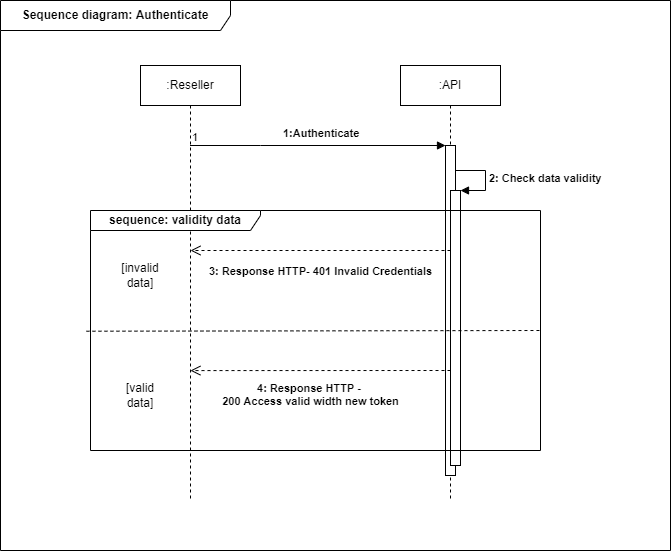

The diagram above was exported from draw.io. Its source (the exported page's mxGraphModel, read from the mxfile embedded in the PNG):
<mxGraphModel dx="1038" dy="481" grid="1" gridSize="10" guides="1" tooltips="1" connect="1" arrows="1" fold="1" page="1" pageScale="1" pageWidth="827" pageHeight="1169" math="0" shadow="0">
  <root>
    <mxCell id="0" />
    <mxCell id="1" parent="0" />
    <mxCell id="IUaZs56zySP1D-NyaQ4P-1" value="&lt;b&gt;Sequence diagram: Authenticate&lt;/b&gt;" style="shape=umlFrame;whiteSpace=wrap;html=1;width=230;height=30;" parent="1" vertex="1">
      <mxGeometry x="40" y="70" width="670" height="550" as="geometry" />
    </mxCell>
    <mxCell id="IUaZs56zySP1D-NyaQ4P-2" value=":Reseller" style="shape=umlLifeline;perimeter=lifelinePerimeter;whiteSpace=wrap;html=1;container=1;collapsible=0;recursiveResize=0;outlineConnect=0;" parent="1" vertex="1">
      <mxGeometry x="180" y="135" width="100" height="435" as="geometry" />
    </mxCell>
    <mxCell id="IUaZs56zySP1D-NyaQ4P-3" value=":API" style="shape=umlLifeline;perimeter=lifelinePerimeter;whiteSpace=wrap;html=1;container=1;collapsible=0;recursiveResize=0;outlineConnect=0;" parent="1" vertex="1">
      <mxGeometry x="440" y="135" width="100" height="435" as="geometry" />
    </mxCell>
    <mxCell id="IUaZs56zySP1D-NyaQ4P-4" value="" style="html=1;points=[];perimeter=orthogonalPerimeter;" parent="IUaZs56zySP1D-NyaQ4P-3" vertex="1">
      <mxGeometry x="45" y="80" width="10" height="330" as="geometry" />
    </mxCell>
    <mxCell id="IUaZs56zySP1D-NyaQ4P-14" value="" style="html=1;points=[];perimeter=orthogonalPerimeter;" parent="IUaZs56zySP1D-NyaQ4P-3" vertex="1">
      <mxGeometry x="50" y="125" width="10" height="275" as="geometry" />
    </mxCell>
    <mxCell id="IUaZs56zySP1D-NyaQ4P-15" value="&lt;b&gt;2: Check data validity&lt;/b&gt;" style="edgeStyle=orthogonalEdgeStyle;html=1;align=left;spacingLeft=2;endArrow=block;rounded=0;entryX=1;entryY=0;" parent="IUaZs56zySP1D-NyaQ4P-3" target="IUaZs56zySP1D-NyaQ4P-14" edge="1">
      <mxGeometry relative="1" as="geometry">
        <mxPoint x="55" y="105" as="sourcePoint" />
        <Array as="points">
          <mxPoint x="85" y="105" />
        </Array>
      </mxGeometry>
    </mxCell>
    <mxCell id="IUaZs56zySP1D-NyaQ4P-6" value="&lt;b&gt;1:Authenticate&lt;/b&gt;" style="endArrow=block;endFill=1;html=1;edgeStyle=orthogonalEdgeStyle;align=left;verticalAlign=top;rounded=0;" parent="1" source="IUaZs56zySP1D-NyaQ4P-2" edge="1">
      <mxGeometry x="-0.2916" y="25" relative="1" as="geometry">
        <mxPoint x="325" y="215" as="sourcePoint" />
        <mxPoint x="485" y="215" as="targetPoint" />
        <Array as="points">
          <mxPoint x="300" y="215" />
          <mxPoint x="300" y="215" />
        </Array>
        <mxPoint x="1" as="offset" />
      </mxGeometry>
    </mxCell>
    <mxCell id="IUaZs56zySP1D-NyaQ4P-7" value="1" style="edgeLabel;resizable=0;html=1;align=left;verticalAlign=bottom;" parent="IUaZs56zySP1D-NyaQ4P-6" connectable="0" vertex="1">
      <mxGeometry x="-1" relative="1" as="geometry" />
    </mxCell>
    <mxCell id="IUaZs56zySP1D-NyaQ4P-10" value="&lt;b&gt;sequence: validity data&lt;/b&gt;" style="shape=umlFrame;whiteSpace=wrap;html=1;width=170;height=20;" parent="1" vertex="1">
      <mxGeometry x="130" y="280" width="450" height="240" as="geometry" />
    </mxCell>
    <mxCell id="IUaZs56zySP1D-NyaQ4P-18" value="&lt;b&gt;3: Response HTTP- 401 Invalid Credentials&lt;/b&gt;" style="html=1;verticalAlign=bottom;endArrow=open;dashed=1;endSize=8;rounded=0;" parent="1" edge="1">
      <mxGeometry y="30" relative="1" as="geometry">
        <mxPoint x="490" y="320" as="sourcePoint" />
        <mxPoint x="230" y="320" as="targetPoint" />
        <mxPoint as="offset" />
      </mxGeometry>
    </mxCell>
    <mxCell id="IUaZs56zySP1D-NyaQ4P-19" value="" style="endArrow=none;dashed=1;html=1;rounded=0;exitX=-0.009;exitY=0.503;exitDx=0;exitDy=0;exitPerimeter=0;" parent="1" source="IUaZs56zySP1D-NyaQ4P-10" edge="1">
      <mxGeometry width="50" height="50" relative="1" as="geometry">
        <mxPoint x="140" y="440" as="sourcePoint" />
        <mxPoint x="580" y="400" as="targetPoint" />
      </mxGeometry>
    </mxCell>
    <mxCell id="IUaZs56zySP1D-NyaQ4P-20" value="[invalid data]" style="text;html=1;strokeColor=none;fillColor=none;align=center;verticalAlign=middle;whiteSpace=wrap;rounded=0;" parent="1" vertex="1">
      <mxGeometry x="150" y="330" width="60" height="30" as="geometry" />
    </mxCell>
    <mxCell id="IUaZs56zySP1D-NyaQ4P-22" value="[valid data]" style="text;html=1;strokeColor=none;fillColor=none;align=center;verticalAlign=middle;whiteSpace=wrap;rounded=0;" parent="1" vertex="1">
      <mxGeometry x="150" y="450" width="60" height="30" as="geometry" />
    </mxCell>
    <mxCell id="IUaZs56zySP1D-NyaQ4P-23" value="&lt;b&gt;4: Response HTTP - &lt;br&gt;200 Access valid width new token&lt;/b&gt;" style="html=1;verticalAlign=bottom;endArrow=open;dashed=1;endSize=8;rounded=0;entryX=0.222;entryY=0.667;entryDx=0;entryDy=0;entryPerimeter=0;" parent="1" target="IUaZs56zySP1D-NyaQ4P-10" edge="1">
      <mxGeometry x="0.0766" y="40" relative="1" as="geometry">
        <mxPoint x="490" y="440" as="sourcePoint" />
        <mxPoint x="410" y="440" as="targetPoint" />
        <mxPoint as="offset" />
      </mxGeometry>
    </mxCell>
  </root>
</mxGraphModel>